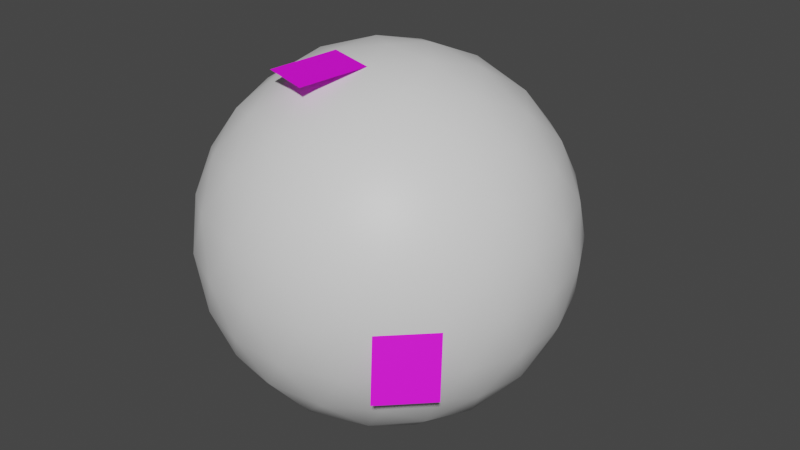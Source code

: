 # Source: Condom.blend  (saved by Blender 3.6.11; exported with 4.5.12 LTS)
import bpy
from mathutils import Matrix  # noqa: F401  (used for matrix-valued properties, if any)

bpy.ops.wm.read_factory_settings(use_empty=True)
scene = bpy.context.scene
scene.name = 'Scene'

# ---- collections
col_collection = bpy.data.collections.new('Collection'); scene.collection.children.link(col_collection)

# ---- images (referenced by path relative to the original .blend; pixels are not part of the script)
import os
ASSET_DIR = os.environ.get("B2B_ASSET_DIR", "")  # directory of the original .blend (textures are referenced by path, not embedded)
HERE = os.path.dirname(os.path.abspath(__file__))  # packed textures are extracted next to this script under _unpacked/

def load_image(name, relpath, width, height, colorspace="sRGB"):
    """Load a texture the original file referenced (path relative to the .blend, or extracted next to this script)."""
    p = next((c for c in (os.path.join(HERE, relpath), os.path.join(ASSET_DIR, relpath)) if relpath and os.path.exists(c)), "")
    if p:
        img = bpy.data.images.load(p, check_existing=True)
        img.name = name
    else:  # same state as the original file: an image datablock whose file is absent (Cycles renders it pink)
        img = bpy.data.images.new(name, width, height)
        img.source = "FILE"
        img.filepath = "//" + (relpath or name)
    img.colorspace_settings.name = colorspace
    return img
img_untitled = load_image('Untitled', '', 1024, 1024, 'sRGB')

# ---- materials (node trees are filled in below, after node groups)
mat_condommaterial = bpy.data.materials.new('CondomMaterial')
mat_condommaterial.use_transparent_shadow = False
mat_photos = bpy.data.materials.new('Photos')
mat_photos.use_transparent_shadow = False

# ---- material node trees
mat_condommaterial.use_nodes = True; mat_condommaterial.node_tree.nodes.clear()
_N = mat_condommaterial.node_tree.nodes; _L = mat_condommaterial.node_tree.links
n0 = _N.new('ShaderNodeBsdfPrincipled'); n0.name = 'Principled BSDF'; n0.location = (10, 300)
n0.distribution = 'GGX'
n0.subsurface_method = 'RANDOM_WALK_SKIN'
n0.inputs[3].default_value = 1.45
n0.inputs[27].default_value = (0.0, 0.0, 0.0, 1.0)
n0.inputs[28].default_value = 1.0
n1 = _N.new('ShaderNodeOutputMaterial'); n1.name = 'Material Output'; n1.location = (300, 300)
_L.new(n0.outputs[0], n1.inputs[0])
n1.is_active_output = True
mat_photos.use_nodes = True; mat_photos.node_tree.nodes.clear()
_N = mat_photos.node_tree.nodes; _L = mat_photos.node_tree.links
n0 = _N.new('ShaderNodeBsdfPrincipled'); n0.name = 'Principled BSDF'; n0.location = (10, 300)
n0.distribution = 'GGX'
n0.subsurface_method = 'RANDOM_WALK_SKIN'
n0.inputs[3].default_value = 1.45
n0.inputs[27].default_value = (0.0, 0.0, 0.0, 1.0)
n0.inputs[28].default_value = 1.0
n1 = _N.new('ShaderNodeOutputMaterial'); n1.name = 'Material Output'; n1.location = (300, 300)
n2 = _N.new('ShaderNodeTexImage'); n2.name = 'Image Texture'; n2.location = (-280, 280)
n2.image = img_untitled
_L.new(n0.outputs[0], n1.inputs[0])
_L.new(n2.outputs[0], n0.inputs[0])
n1.is_active_output = True

# ---- world
world_world = bpy.data.worlds.new('World'); scene.world = world_world
world_world.use_nodes = True; world_world.node_tree.nodes.clear()
_N = world_world.node_tree.nodes; _L = world_world.node_tree.links
n0 = _N.new('ShaderNodeOutputWorld'); n0.name = 'World Output'; n0.location = (300, 300)
n1 = _N.new('ShaderNodeBackground'); n1.name = 'Background'; n1.location = (10, 300)
n1.inputs[0].default_value = (0.05088, 0.05088, 0.05088, 1.0)
_L.new(n1.outputs[0], n0.inputs[0])
n0.is_active_output = True
world_world.color = (0.05088, 0.05088, 0.05088)
world_world.use_sun_shadow = False
world_world.sun_shadow_jitter_overblur = 0.0

# ---- meshes
me_icosphere = bpy.data.meshes.new('Icosphere')
me_icosphere.from_pydata([(0.0, 0.0, -0.5), (0.3618, -0.2629, -0.2236), (-0.1382, -0.4253, -0.2236), (-0.4472, 0.0, -0.2236), (-0.1382, 0.4253, -0.2236), (0.3618, 0.2629, -0.2236), (0.1382, -0.4253, 0.2236), (-0.3618, -0.2629, 0.2236), (-0.3618, 0.2629, 0.2236), (0.1382, 0.4253, 0.2236), (0.4472, 0.0, 0.2236), (0.0, 0.0, 0.5), (-0.1164, -0.3583, -0.3288), (-0.08123, -0.25, -0.4253), (-0.0388, -0.1194, -0.484), (0.1016, -0.07381, -0.484), (0.2127, -0.1545, -0.4253), (0.3048, -0.2214, -0.3288), (0.266, -0.3409, -0.2512), (0.1314, -0.4045, -0.2629), (-0.01482, -0.4321, -0.2512), (0.4064, 0.1476, -0.2512), (0.4253, 0.0, -0.2629), (0.4064, -0.1476, -0.2512), (0.1016, 0.07381, -0.484), (0.2127, 0.1545, -0.4253), (0.3048, 0.2214, -0.3288), (-0.3767, 0.0, -0.3288), (-0.2629, 0.0, -0.4253), (-0.1256, 0.0, -0.484), (-0.242, -0.3583, -0.2512), (-0.3441, -0.25, -0.2629), (-0.4155, -0.1194, -0.2511), (-0.1164, 0.3583, -0.3288), (-0.08123, 0.25, -0.4253), (-0.0388, 0.1194, -0.484), (-0.4155, 0.1194, -0.2511), (-0.3441, 0.25, -0.2629), (-0.242, 0.3583, -0.2512), (-0.01482, 0.4321, -0.2512), (0.1314, 0.4045, -0.2629), (0.266, 0.3409, -0.2512), (0.4783, -0.07381, 0.1256), (0.4755, -0.1545, -8.759e-09), (0.4303, -0.2214, -0.1256), (0.4303, 0.2214, -0.1256), (0.4755, 0.1545, 8.759e-09), (0.4783, 0.07381, 0.1256), (0.07761, -0.4777, 0.1256), (0.0, -0.5, -8.759e-09), (-0.07761, -0.4777, -0.1256), (0.3436, -0.3409, -0.1256), (0.2939, -0.4045, 8.759e-09), (0.218, -0.4321, 0.1256), (-0.4303, -0.2214, 0.1256), (-0.4755, -0.1545, -8.759e-09), (-0.4783, -0.07381, -0.1256), (-0.218, -0.4321, -0.1256), (-0.2939, -0.4045, 8.759e-09), (-0.3436, -0.3409, 0.1256), (-0.3436, 0.3409, 0.1256), (-0.2939, 0.4045, -8.759e-09), (-0.218, 0.4321, -0.1256), (-0.4783, 0.07381, -0.1256), (-0.4755, 0.1545, 8.759e-09), (-0.4303, 0.2214, 0.1256), (0.218, 0.4321, 0.1256), (0.2939, 0.4045, -8.759e-09), (0.3436, 0.3409, -0.1256), (-0.07761, 0.4777, -0.1256), (0.0, 0.5, 8.759e-09), (0.07761, 0.4777, 0.1256), (0.4155, -0.1194, 0.2511), (0.3441, -0.25, 0.2629), (0.242, -0.3583, 0.2512), (0.01482, -0.4321, 0.2512), (-0.1314, -0.4045, 0.2629), (-0.266, -0.3409, 0.2512), (-0.4064, -0.1476, 0.2512), (-0.4253, 0.0, 0.2629), (-0.4064, 0.1476, 0.2512), (-0.266, 0.3409, 0.2512), (-0.1314, 0.4045, 0.2629), (0.01482, 0.4321, 0.2512), (0.242, 0.3583, 0.2512), (0.3441, 0.25, 0.2629), (0.4155, 0.1194, 0.2511), (0.0388, -0.1194, 0.484), (0.08123, -0.25, 0.4253), (0.1164, -0.3583, 0.3288), (0.3767, 0.0, 0.3288), (0.2629, 0.0, 0.4253), (0.1256, 0.0, 0.484), (-0.1016, -0.07381, 0.484), (-0.2127, -0.1545, 0.4253), (-0.3048, -0.2214, 0.3288), (-0.1016, 0.07381, 0.484), (-0.2127, 0.1545, 0.4253), (-0.3048, 0.2214, 0.3288), (0.0388, 0.1194, 0.484), (0.08123, 0.25, 0.4253), (0.1164, 0.3583, 0.3288), (0.1809, 0.1314, 0.4472), (0.3191, 0.1314, 0.3618), (0.2236, 0.2629, 0.3618), (-0.0691, 0.2127, 0.4472), (-0.02639, 0.3441, 0.3618), (-0.1809, 0.2939, 0.3618), (-0.2236, 0.0, 0.4472), (-0.3354, 0.08123, 0.3618), (-0.3354, -0.08123, 0.3618), (-0.0691, -0.2127, 0.4472), (-0.1809, -0.2939, 0.3618), (-0.02639, -0.3441, 0.3618), (0.1809, -0.1314, 0.4472), (0.2236, -0.2629, 0.3618), (0.3191, -0.1314, 0.3618), (0.4309, 0.2127, 0.1382), (0.4045, 0.2939, 0.0), (0.3354, 0.3441, 0.1382), (-0.0691, 0.4755, 0.1382), (-0.1545, 0.4755, -2.46e-07), (-0.2236, 0.4253, 0.1382), (-0.4736, 0.08123, 0.1382), (-0.5, -1.804e-07, 3.116e-07), (-0.4736, -0.08123, 0.1382), (-0.2236, -0.4253, 0.1382), (-0.1545, -0.4755, -3.936e-07), (-0.0691, -0.4755, 0.1382), (0.3354, -0.3441, 0.1382), (0.4045, -0.2939, -9.511e-07), (0.4309, -0.2127, 0.1382), (0.1545, 0.4755, -1.307e-14), (0.2236, 0.4253, -0.1382), (0.0691, 0.4755, -0.1382), (-0.4045, 0.2939, -3.922e-14), (-0.3354, 0.3441, -0.1382), (-0.4309, 0.2127, -0.1382), (-0.4045, -0.2939, 4.016e-14), (-0.4309, -0.2127, -0.1382), (-0.3354, -0.3441, -0.1382), (0.1545, -0.4755, 1.401e-14), (0.0691, -0.4755, -0.1382), (0.2236, -0.4253, -0.1382), (0.5, 0.0, 0.0), (0.4736, -0.08123, -0.1382), (0.4736, 0.08123, -0.1382), (0.1809, 0.2939, -0.3618), (0.0691, 0.2127, -0.4472), (0.02639, 0.3441, -0.3618), (-0.2236, 0.2629, -0.3618), (-0.1809, 0.1314, -0.4472), (-0.3191, 0.1314, -0.3618), (-0.3191, -0.1314, -0.3618), (-0.1809, -0.1314, -0.4472), (-0.2236, -0.2629, -0.3618), (0.3354, 0.08123, -0.3618), (0.3354, -0.08123, -0.3618), (0.2236, -3.69e-07, -0.4472), (0.0264, -0.3441, -0.3618), (0.0691, -0.2127, -0.4472), (0.1809, -0.2939, -0.3618), (0.09159, 0.5566, -5.883e-08), (0.07451, 0.5421, -5.864e-08), (0.02264, 0.5206, 4.534e-06), (0.003548, 0.5508, -0.002193), (0.05297, 0.5692, 9.013e-05), (0.06682, 0.5837, 3.273e-05), (0.08183, 0.5874, 1.776e-08), (0.09416, 0.5781, -5.853e-08), (0.08462, 0.5566, 0.03505), (0.06883, 0.5421, 0.02851), (0.02093, 0.5206, 0.008629), (0.01238, 0.482, -0.01227), (0.04911, 0.5692, 0.01955), (0.06179, 0.5837, 0.02531), (0.0756, 0.5874, 0.03131), (0.08699, 0.5781, 0.03603), (0.06476, 0.5566, 0.06476), (0.05268, 0.5421, 0.05268), (0.01604, 0.5206, 0.01594), (0.006751, 0.482, -0.01603), (0.03811, 0.5692, 0.03607), (0.04747, 0.5837, 0.04673), (0.05786, 0.5874, 0.05786), (0.06658, 0.5781, 0.06658), (0.03505, 0.5566, 0.08462), (0.02851, 0.5421, 0.06883), (0.008732, 0.5206, 0.02083), (0.0001082, 0.482, -0.01735), (0.02162, 0.5693, 0.04716), (0.02605, 0.5837, 0.06105), (0.03132, 0.5874, 0.0756), (0.03603, 0.5781, 0.08699), (-3.54e-09, 0.5566, 0.09159), (-5.054e-09, 0.5421, 0.07451), (0.0001082, 0.5206, 0.02254), (-0.006534, 0.482, -0.01603), (0.002125, 0.5693, 0.0511), (0.0007732, 0.5837, 0.06608), (1.821e-06, 0.5874, 0.08183), (-3.194e-09, 0.5781, 0.09416), (-0.03505, 0.5566, 0.08462), (-0.02851, 0.5421, 0.06883), (-0.008516, 0.5206, 0.02083), (-0.01217, 0.482, -0.01227), (-0.01742, 0.5693, 0.04728), (-0.0245, 0.5837, 0.06105), (-0.03131, 0.5874, 0.0756), (-0.03603, 0.5781, 0.08699), (-0.06476, 0.5566, 0.06476), (-0.05268, 0.5421, 0.05268), (-0.01583, 0.5206, 0.01594), (-0.01593, 0.482, -0.006638), (-0.03403, 0.5693, 0.03625), (-0.04593, 0.5837, 0.04673), (-0.05786, 0.5874, 0.05786), (-0.06658, 0.5781, 0.06658), (-0.08462, 0.5566, 0.03505), (-0.06883, 0.5421, 0.02851), (-0.02071, 0.5206, 0.008629), (-0.01725, 0.482, 4.535e-06), (-0.04516, 0.5693, 0.01967), (-0.06024, 0.5837, 0.02531), (-0.0756, 0.5874, 0.03131), (-0.08699, 0.5781, 0.03603), (-0.09159, 0.5566, -5.883e-08), (-0.07451, 0.5421, -5.864e-08), (-0.02243, 0.5206, 4.534e-06), (-0.01593, 0.482, 0.006647), (-0.04907, 0.5693, 8.995e-05), (-0.06527, 0.5837, 3.273e-05), (-0.08183, 0.5874, 1.776e-08), (-0.09416, 0.5781, -5.853e-08), (-0.08462, 0.5566, -0.03505), (-0.06883, 0.5421, -0.02851), (-0.02071, 0.5206, -0.00862), (-0.01217, 0.482, 0.01228), (-0.04516, 0.5693, -0.0195), (-0.06024, 0.5837, -0.02524), (-0.0756, 0.5874, -0.03131), (-0.08699, 0.5781, -0.03603), (-0.06476, 0.5566, -0.06476), (-0.05268, 0.5421, -0.05268), (-0.01583, 0.5206, -0.01593), (-0.006534, 0.482, 0.01604), (-0.03404, 0.5693, -0.03607), (-0.04593, 0.5837, -0.04667), (-0.05786, 0.5874, -0.05786), (-0.06658, 0.5781, -0.06658), (-0.03505, 0.5566, -0.08462), (-0.02851, 0.5421, -0.06883), (-0.008516, 0.5206, -0.02082), (0.0001082, 0.482, 0.01736), (-0.01743, 0.5693, -0.04711), (-0.0245, 0.5837, -0.06098), (-0.03131, 0.5874, -0.0756), (-0.03603, 0.5781, -0.08699), (-3.54e-09, 0.5566, -0.09159), (-5.054e-09, 0.5421, -0.07451), (0.0001082, 0.5206, -0.02253), (0.006751, 0.482, 0.01604), (0.002125, 0.5693, -0.05094), (0.0007732, 0.5837, -0.06601), (1.821e-06, 0.5874, -0.08183), (-3.194e-09, 0.5781, -0.09416), (0.03505, 0.5566, -0.08462), (0.02851, 0.5421, -0.06883), (0.008732, 0.5206, -0.02082), (0.01238, 0.482, 0.01228), (0.02163, 0.5693, -0.04699), (0.02605, 0.5837, -0.06098), (0.03132, 0.5874, -0.0756), (0.03603, 0.5781, -0.08699), (0.06476, 0.5566, -0.06476), (0.05268, 0.5421, -0.05268), (0.01604, 0.5206, -0.01593), (0.01614, 0.482, 0.006647), (0.03812, 0.5692, -0.0359), (0.04747, 0.5837, -0.04667), (0.05786, 0.5874, -0.05786), (0.06658, 0.5781, -0.06658), (0.08462, 0.5566, -0.03505), (0.06883, 0.5421, -0.02851), (0.02093, 0.5206, -0.00862), (0.01747, 0.482, 4.535e-06), (0.04911, 0.5692, -0.01937), (0.06179, 0.5837, -0.02524), (0.0756, 0.5874, -0.03131), (0.08699, 0.5781, -0.03603), (0.01614, 0.482, -0.006638), (-0.02645, 0.5064, 0.011), (0.02885, 0.5064, 4.534e-06), (-0.02022, 0.5064, 0.02033), (-0.01089, 0.5064, 0.02656), (0.02666, 0.5064, -0.011), (0.02043, 0.5064, -0.02032), (0.0001082, 0.5064, 0.02875), (0.01111, 0.5064, 0.02656), (0.01111, 0.5064, -0.02655), (0.0001082, 0.5064, -0.02874), (0.02043, 0.5064, 0.02033), (0.02666, 0.5064, 0.011), (-0.01089, 0.5064, -0.02655), (-0.02022, 0.5064, -0.02032), (-0.02645, 0.5064, -0.011), (-0.02864, 0.5064, 4.534e-06)], [], [(0, 15, 14), (1, 17, 23), (0, 14, 29), (0, 29, 35), (0, 35, 24), (1, 23, 44), (2, 20, 50), (3, 32, 56), (4, 38, 62), (5, 41, 68), (1, 44, 51), (2, 50, 57), (3, 56, 63), (4, 62, 69), (5, 68, 45), (6, 74, 89), (7, 77, 95), (8, 80, 98), (9, 83, 101), (10, 86, 90), (92, 99, 11), (91, 102, 92), (90, 103, 91), (92, 102, 99), (102, 100, 99), (91, 103, 102), (103, 104, 102), (102, 104, 100), (104, 101, 100), (90, 86, 103), (86, 85, 103), (103, 85, 104), (85, 84, 104), (104, 84, 101), (84, 9, 101), (99, 96, 11), (100, 105, 99), (101, 106, 100), (99, 105, 96), (105, 97, 96), (100, 106, 105), (106, 107, 105), (105, 107, 97), (107, 98, 97), (101, 83, 106), (83, 82, 106), (106, 82, 107), (82, 81, 107), (107, 81, 98), (81, 8, 98), (96, 93, 11), (97, 108, 96), (98, 109, 97), (96, 108, 93), (108, 94, 93), (97, 109, 108), (109, 110, 108), (108, 110, 94), (110, 95, 94), (98, 80, 109), (80, 79, 109), (109, 79, 110), (79, 78, 110), (110, 78, 95), (78, 7, 95), (93, 87, 11), (94, 111, 93), (95, 112, 94), (93, 111, 87), (111, 88, 87), (94, 112, 111), (112, 113, 111), (111, 113, 88), (113, 89, 88), (95, 77, 112), (77, 76, 112), (112, 76, 113), (76, 75, 113), (113, 75, 89), (75, 6, 89), (87, 92, 11), (88, 114, 87), (89, 115, 88), (87, 114, 92), (114, 91, 92), (88, 115, 114), (115, 116, 114), (114, 116, 91), (116, 90, 91), (89, 74, 115), (74, 73, 115), (115, 73, 116), (73, 72, 116), (116, 72, 90), (72, 10, 90), (47, 86, 10), (46, 117, 47), (45, 118, 46), (47, 117, 86), (117, 85, 86), (46, 118, 117), (118, 119, 117), (117, 119, 85), (119, 84, 85), (45, 68, 118), (68, 67, 118), (118, 67, 119), (67, 66, 119), (119, 66, 84), (66, 9, 84), (71, 83, 9), (70, 120, 71), (69, 121, 70), (71, 120, 83), (120, 82, 83), (70, 121, 120), (121, 122, 120), (120, 122, 82), (122, 81, 82), (69, 62, 121), (62, 61, 121), (121, 61, 122), (61, 60, 122), (122, 60, 81), (60, 8, 81), (65, 80, 8), (64, 123, 65), (63, 124, 64), (65, 123, 80), (123, 79, 80), (64, 124, 123), (124, 125, 123), (123, 125, 79), (125, 78, 79), (63, 56, 124), (56, 55, 124), (124, 55, 125), (55, 54, 125), (125, 54, 78), (54, 7, 78), (59, 77, 7), (58, 126, 59), (57, 127, 58), (59, 126, 77), (126, 76, 77), (58, 127, 126), (127, 128, 126), (126, 128, 76), (128, 75, 76), (57, 50, 127), (50, 49, 127), (127, 49, 128), (49, 48, 128), (128, 48, 75), (48, 6, 75), (53, 74, 6), (52, 129, 53), (51, 130, 52), (53, 129, 74), (129, 73, 74), (52, 130, 129), (130, 131, 129), (129, 131, 73), (131, 72, 73), (51, 44, 130), (44, 43, 130), (130, 43, 131), (43, 42, 131), (131, 42, 72), (42, 10, 72), (66, 71, 9), (67, 132, 66), (68, 133, 67), (66, 132, 71), (132, 70, 71), (67, 133, 132), (133, 134, 132), (132, 134, 70), (134, 69, 70), (68, 41, 133), (41, 40, 133), (133, 40, 134), (40, 39, 134), (134, 39, 69), (39, 4, 69), (60, 65, 8), (61, 135, 60), (62, 136, 61), (60, 135, 65), (135, 64, 65), (61, 136, 135), (136, 137, 135), (135, 137, 64), (137, 63, 64), (62, 38, 136), (38, 37, 136), (136, 37, 137), (37, 36, 137), (137, 36, 63), (36, 3, 63), (54, 59, 7), (55, 138, 54), (56, 139, 55), (54, 138, 59), (138, 58, 59), (55, 139, 138), (139, 140, 138), (138, 140, 58), (140, 57, 58), (56, 32, 139), (32, 31, 139), (139, 31, 140), (31, 30, 140), (140, 30, 57), (30, 2, 57), (48, 53, 6), (49, 141, 48), (50, 142, 49), (48, 141, 53), (141, 52, 53), (49, 142, 141), (142, 143, 141), (141, 143, 52), (143, 51, 52), (50, 20, 142), (20, 19, 142), (142, 19, 143), (19, 18, 143), (143, 18, 51), (18, 1, 51), (42, 47, 10), (43, 144, 42), (44, 145, 43), (42, 144, 47), (144, 46, 47), (43, 145, 144), (145, 146, 144), (144, 146, 46), (146, 45, 46), (44, 23, 145), (23, 22, 145), (145, 22, 146), (22, 21, 146), (146, 21, 45), (21, 5, 45), (26, 41, 5), (25, 147, 26), (24, 148, 25), (26, 147, 41), (147, 40, 41), (25, 148, 147), (148, 149, 147), (147, 149, 40), (149, 39, 40), (24, 35, 148), (35, 34, 148), (148, 34, 149), (34, 33, 149), (149, 33, 39), (33, 4, 39), (33, 38, 4), (34, 150, 33), (35, 151, 34), (33, 150, 38), (150, 37, 38), (34, 151, 150), (151, 152, 150), (150, 152, 37), (152, 36, 37), (35, 29, 151), (29, 28, 151), (151, 28, 152), (28, 27, 152), (152, 27, 36), (27, 3, 36), (27, 32, 3), (28, 153, 27), (29, 154, 28), (27, 153, 32), (153, 31, 32), (28, 154, 153), (154, 155, 153), (153, 155, 31), (155, 30, 31), (29, 14, 154), (14, 13, 154), (154, 13, 155), (13, 12, 155), (155, 12, 30), (12, 2, 30), (21, 26, 5), (22, 156, 21), (23, 157, 22), (21, 156, 26), (156, 25, 26), (22, 157, 156), (157, 158, 156), (156, 158, 25), (158, 24, 25), (23, 17, 157), (17, 16, 157), (157, 16, 158), (16, 15, 158), (158, 15, 24), (15, 0, 24), (12, 20, 2), (13, 159, 12), (14, 160, 13), (12, 159, 20), (159, 19, 20), (13, 160, 159), (160, 161, 159), (159, 161, 19), (161, 18, 19), (14, 15, 160), (15, 16, 160), (160, 16, 161), (16, 17, 161), (161, 17, 18), (17, 1, 18), (162, 170, 171, 163), (163, 171, 172, 164), (293, 291, 229, 237), (165, 174, 166), (166, 174, 175, 167), (167, 175, 176, 168), (168, 176, 177, 169), (169, 177, 170, 162), (170, 178, 179, 171), (171, 179, 180, 172), (297, 294, 245, 253), (165, 182, 174), (174, 182, 183, 175), (175, 183, 184, 176), (176, 184, 185, 177), (177, 185, 178, 170), (178, 186, 187, 179), (179, 187, 188, 180), (299, 296, 173, 181), (165, 190, 182), (182, 190, 191, 183), (183, 191, 192, 184), (184, 192, 193, 185), (185, 193, 186, 178), (186, 194, 195, 187), (187, 195, 196, 188), (303, 300, 189, 197), (165, 198, 190), (190, 198, 199, 191), (191, 199, 200, 192), (192, 200, 201, 193), (193, 201, 194, 186), (194, 202, 203, 195), (195, 203, 204, 196), (301, 298, 261, 269), (165, 206, 198), (198, 206, 207, 199), (199, 207, 208, 200), (200, 208, 209, 201), (201, 209, 202, 194), (202, 210, 211, 203), (203, 211, 212, 204), (295, 292, 285, 290), (165, 214, 206), (206, 214, 215, 207), (207, 215, 216, 208), (208, 216, 217, 209), (209, 217, 210, 202), (210, 218, 219, 211), (211, 219, 220, 212), (292, 302, 277, 285), (165, 222, 214), (214, 222, 223, 215), (215, 223, 224, 216), (216, 224, 225, 217), (217, 225, 218, 210), (218, 226, 227, 219), (219, 227, 228, 220), (305, 304, 205, 213), (165, 230, 222), (222, 230, 231, 223), (223, 231, 232, 224), (224, 232, 233, 225), (225, 233, 226, 218), (226, 234, 235, 227), (227, 235, 236, 228), (291, 306, 221, 229), (165, 238, 230), (230, 238, 239, 231), (231, 239, 240, 232), (232, 240, 241, 233), (233, 241, 234, 226), (234, 242, 243, 235), (235, 243, 244, 236), (294, 293, 237, 245), (165, 246, 238), (238, 246, 247, 239), (239, 247, 248, 240), (240, 248, 249, 241), (241, 249, 242, 234), (242, 250, 251, 243), (243, 251, 252, 244), (296, 295, 290, 173), (165, 254, 246), (246, 254, 255, 247), (247, 255, 256, 248), (248, 256, 257, 249), (249, 257, 250, 242), (250, 258, 259, 251), (251, 259, 260, 252), (298, 297, 253, 261), (165, 262, 254), (254, 262, 263, 255), (255, 263, 264, 256), (256, 264, 265, 257), (257, 265, 258, 250), (258, 266, 267, 259), (259, 267, 268, 260), (300, 299, 181, 189), (165, 270, 262), (262, 270, 271, 263), (263, 271, 272, 264), (264, 272, 273, 265), (265, 273, 266, 258), (266, 274, 275, 267), (267, 275, 276, 268), (302, 301, 269, 277), (165, 278, 270), (270, 278, 279, 271), (271, 279, 280, 272), (272, 280, 281, 273), (273, 281, 274, 266), (274, 282, 283, 275), (275, 283, 284, 276), (304, 303, 197, 205), (165, 286, 278), (278, 286, 287, 279), (279, 287, 288, 280), (280, 288, 289, 281), (281, 289, 282, 274), (282, 162, 163, 283), (283, 163, 164, 284), (306, 305, 213, 221), (165, 166, 286), (286, 166, 167, 287), (287, 167, 168, 288), (288, 168, 169, 289), (289, 169, 162, 282), (228, 236, 305, 306), (244, 252, 303, 304), (172, 180, 301, 302), (260, 268, 299, 300), (188, 196, 297, 298), (276, 284, 295, 296), (204, 212, 293, 294), (220, 228, 306, 291), (236, 244, 304, 305), (164, 172, 302, 292), (284, 164, 292, 295), (180, 188, 298, 301), (252, 260, 300, 303), (268, 276, 296, 299), (196, 204, 294, 297), (212, 220, 291, 293)])
me_icosphere.polygons.foreach_set('use_smooth', [True] * 464)
_uv = me_icosphere.uv_layers.new(name='UVMap')
_uv.uv.foreach_set('vector', [0.1818, 0.0, 0.2045, 0.03937, 0.1591, 0.03937, 0.2727, 0.1575, 0.2955, 0.1181, 0.3182, 0.1575, 0.9091, 0.0, 0.9318, 0.03937, 0.8864, 0.03937, 0.7273, 0.0, 0.75, 0.03937, 0.7045, 0.03937, 0.5455, 0.0, 0.5682, 0.03937, 0.5227, 0.03937, 0.2727, 0.1575, 0.3182, 0.1575, 0.2955, 0.1968, 0.09091, 0.1575, 0.1364, 0.1575, 0.1136, 0.1968, 0.8182, 0.1575, 0.8636, 0.1575, 0.8409, 0.1968, 0.6364, 0.1575, 0.6818, 0.1575, 0.6591, 0.1968, 0.4545, 0.1575, 0.5, 0.1575, 0.4773, 0.1968, 0.2727, 0.1575, 0.2955, 0.1968, 0.25, 0.1968, 0.09091, 0.1575, 0.1136, 0.1968, 0.06818, 0.1968, 0.8182, 0.1575, 0.8409, 0.1968, 0.7955, 0.1968, 0.6364, 0.1575, 0.6591, 0.1968, 0.6136, 0.1968, 0.4545, 0.1575, 0.4773, 0.1968, 0.4318, 0.1968, 0.1818, 0.3149, 0.2273, 0.3149, 0.2045, 0.3543, 0.0, 0.3149, 0.04545, 0.3149, 0.02273, 0.3543, 0.7273, 0.3149, 0.7727, 0.3149, 0.75, 0.3543, 0.5455, 0.3149, 0.5909, 0.3149, 0.5682, 0.3543, 0.3636, 0.3149, 0.4091, 0.3149, 0.3864, 0.3543, 0.4318, 0.433, 0.4773, 0.433, 0.4545, 0.4724, 0.4091, 0.3937, 0.4545, 0.3937, 0.4318, 0.433, 0.3864, 0.3543, 0.4318, 0.3543, 0.4091, 0.3937, 0.4318, 0.433, 0.4545, 0.3937, 0.4773, 0.433, 0.4545, 0.3937, 0.5, 0.3937, 0.4773, 0.433, 0.4091, 0.3937, 0.4318, 0.3543, 0.4545, 0.3937, 0.4318, 0.3543, 0.4773, 0.3543, 0.4545, 0.3937, 0.4545, 0.3937, 0.4773, 0.3543, 0.5, 0.3937, 0.4773, 0.3543, 0.5227, 0.3543, 0.5, 0.3937, 0.3864, 0.3543, 0.4091, 0.3149, 0.4318, 0.3543, 0.4091, 0.3149, 0.4545, 0.3149, 0.4318, 0.3543, 0.4318, 0.3543, 0.4545, 0.3149, 0.4773, 0.3543, 0.4545, 0.3149, 0.5, 0.3149, 0.4773, 0.3543, 0.4773, 0.3543, 0.5, 0.3149, 0.5227, 0.3543, 0.5, 0.3149, 0.5455, 0.3149, 0.5227, 0.3543, 0.6136, 0.433, 0.6591, 0.433, 0.6364, 0.4724, 0.5909, 0.3937, 0.6364, 0.3937, 0.6136, 0.433, 0.5682, 0.3543, 0.6136, 0.3543, 0.5909, 0.3937, 0.6136, 0.433, 0.6364, 0.3937, 0.6591, 0.433, 0.6364, 0.3937, 0.6818, 0.3937, 0.6591, 0.433, 0.5909, 0.3937, 0.6136, 0.3543, 0.6364, 0.3937, 0.6136, 0.3543, 0.6591, 0.3543, 0.6364, 0.3937, 0.6364, 0.3937, 0.6591, 0.3543, 0.6818, 0.3937, 0.6591, 0.3543, 0.7045, 0.3543, 0.6818, 0.3937, 0.5682, 0.3543, 0.5909, 0.3149, 0.6136, 0.3543, 0.5909, 0.3149, 0.6364, 0.3149, 0.6136, 0.3543, 0.6136, 0.3543, 0.6364, 0.3149, 0.6591, 0.3543, 0.6364, 0.3149, 0.6818, 0.3149, 0.6591, 0.3543, 0.6591, 0.3543, 0.6818, 0.3149, 0.7045, 0.3543, 0.6818, 0.3149, 0.7273, 0.3149, 0.7045, 0.3543, 0.7955, 0.433, 0.8409, 0.433, 0.8182, 0.4724, 0.7727, 0.3937, 0.8182, 0.3937, 0.7955, 0.433, 0.75, 0.3543, 0.7955, 0.3543, 0.7727, 0.3937, 0.7955, 0.433, 0.8182, 0.3937, 0.8409, 0.433, 0.8182, 0.3937, 0.8636, 0.3937, 0.8409, 0.433, 0.7727, 0.3937, 0.7955, 0.3543, 0.8182, 0.3937, 0.7955, 0.3543, 0.8409, 0.3543, 0.8182, 0.3937, 0.8182, 0.3937, 0.8409, 0.3543, 0.8636, 0.3937, 0.8409, 0.3543, 0.8864, 0.3543, 0.8636, 0.3937, 0.75, 0.3543, 0.7727, 0.3149, 0.7955, 0.3543, 0.7727, 0.3149, 0.8182, 0.3149, 0.7955, 0.3543, 0.7955, 0.3543, 0.8182, 0.3149, 0.8409, 0.3543, 0.8182, 0.3149, 0.8636, 0.3149, 0.8409, 0.3543, 0.8409, 0.3543, 0.8636, 0.3149, 0.8864, 0.3543, 0.8636, 0.3149, 0.9091, 0.3149, 0.8864, 0.3543, 0.06818, 0.433, 0.1136, 0.433, 0.09091, 0.4724, 0.04545, 0.3937, 0.09091, 0.3937, 0.06818, 0.433, 0.02273, 0.3543, 0.06818, 0.3543, 0.04545, 0.3937, 0.06818, 0.433, 0.09091, 0.3937, 0.1136, 0.433, 0.09091, 0.3937, 0.1364, 0.3937, 0.1136, 0.433, 0.04545, 0.3937, 0.06818, 0.3543, 0.09091, 0.3937, 0.06818, 0.3543, 0.1136, 0.3543, 0.09091, 0.3937, 0.09091, 0.3937, 0.1136, 0.3543, 0.1364, 0.3937, 0.1136, 0.3543, 0.1591, 0.3543, 0.1364, 0.3937, 0.02273, 0.3543, 0.04545, 0.3149, 0.06818, 0.3543, 0.04545, 0.3149, 0.09091, 0.3149, 0.06818, 0.3543, 0.06818, 0.3543, 0.09091, 0.3149, 0.1136, 0.3543, 0.09091, 0.3149, 0.1364, 0.3149, 0.1136, 0.3543, 0.1136, 0.3543, 0.1364, 0.3149, 0.1591, 0.3543, 0.1364, 0.3149, 0.1818, 0.3149, 0.1591, 0.3543, 0.25, 0.433, 0.2955, 0.433, 0.2727, 0.4724, 0.2273, 0.3937, 0.2727, 0.3937, 0.25, 0.433, 0.2045, 0.3543, 0.25, 0.3543, 0.2273, 0.3937, 0.25, 0.433, 0.2727, 0.3937, 0.2955, 0.433, 0.2727, 0.3937, 0.3182, 0.3937, 0.2955, 0.433, 0.2273, 0.3937, 0.25, 0.3543, 0.2727, 0.3937, 0.25, 0.3543, 0.2955, 0.3543, 0.2727, 0.3937, 0.2727, 0.3937, 0.2955, 0.3543, 0.3182, 0.3937, 0.2955, 0.3543, 0.3409, 0.3543, 0.3182, 0.3937, 0.2045, 0.3543, 0.2273, 0.3149, 0.25, 0.3543, 0.2273, 0.3149, 0.2727, 0.3149, 0.25, 0.3543, 0.25, 0.3543, 0.2727, 0.3149, 0.2955, 0.3543, 0.2727, 0.3149, 0.3182, 0.3149, 0.2955, 0.3543, 0.2955, 0.3543, 0.3182, 0.3149, 0.3409, 0.3543, 0.3182, 0.3149, 0.3636, 0.3149, 0.3409, 0.3543, 0.3864, 0.2756, 0.4091, 0.3149, 0.3636, 0.3149, 0.4091, 0.2362, 0.4318, 0.2756, 0.3864, 0.2756, 0.4318, 0.1968, 0.4545, 0.2362, 0.4091, 0.2362, 0.3864, 0.2756, 0.4318, 0.2756, 0.4091, 0.3149, 0.4318, 0.2756, 0.4545, 0.3149, 0.4091, 0.3149, 0.4091, 0.2362, 0.4545, 0.2362, 0.4318, 0.2756, 0.4545, 0.2362, 0.4773, 0.2756, 0.4318, 0.2756, 0.4318, 0.2756, 0.4773, 0.2756, 0.4545, 0.3149, 0.4773, 0.2756, 0.5, 0.3149, 0.4545, 0.3149, 0.4318, 0.1968, 0.4773, 0.1968, 0.4545, 0.2362, 0.4773, 0.1968, 0.5, 0.2362, 0.4545, 0.2362, 0.4545, 0.2362, 0.5, 0.2362, 0.4773, 0.2756, 0.5, 0.2362, 0.5227, 0.2756, 0.4773, 0.2756, 0.4773, 0.2756, 0.5227, 0.2756, 0.5, 0.3149, 0.5227, 0.2756, 0.5455, 0.3149, 0.5, 0.3149, 0.5682, 0.2756, 0.5909, 0.3149, 0.5455, 0.3149, 0.5909, 0.2362, 0.6136, 0.2756, 0.5682, 0.2756, 0.6136, 0.1968, 0.6364, 0.2362, 0.5909, 0.2362, 0.5682, 0.2756, 0.6136, 0.2756, 0.5909, 0.3149, 0.6136, 0.2756, 0.6364, 0.3149, 0.5909, 0.3149, 0.5909, 0.2362, 0.6364, 0.2362, 0.6136, 0.2756, 0.6364, 0.2362, 0.6591, 0.2756, 0.6136, 0.2756, 0.6136, 0.2756, 0.6591, 0.2756, 0.6364, 0.3149, 0.6591, 0.2756, 0.6818, 0.3149, 0.6364, 0.3149, 0.6136, 0.1968, 0.6591, 0.1968, 0.6364, 0.2362, 0.6591, 0.1968, 0.6818, 0.2362, 0.6364, 0.2362, 0.6364, 0.2362, 0.6818, 0.2362, 0.6591, 0.2756, 0.6818, 0.2362, 0.7045, 0.2756, 0.6591, 0.2756, 0.6591, 0.2756, 0.7045, 0.2756, 0.6818, 0.3149, 0.7045, 0.2756, 0.7273, 0.3149, 0.6818, 0.3149, 0.75, 0.2756, 0.7727, 0.3149, 0.7273, 0.3149, 0.7727, 0.2362, 0.7955, 0.2756, 0.75, 0.2756, 0.7955, 0.1968, 0.8182, 0.2362, 0.7727, 0.2362, 0.75, 0.2756, 0.7955, 0.2756, 0.7727, 0.3149, 0.7955, 0.2756, 0.8182, 0.3149, 0.7727, 0.3149, 0.7727, 0.2362, 0.8182, 0.2362, 0.7955, 0.2756, 0.8182, 0.2362, 0.8409, 0.2756, 0.7955, 0.2756, 0.7955, 0.2756, 0.8409, 0.2756, 0.8182, 0.3149, 0.8409, 0.2756, 0.8636, 0.3149, 0.8182, 0.3149, 0.7955, 0.1968, 0.8409, 0.1968, 0.8182, 0.2362, 0.8409, 0.1968, 0.8636, 0.2362, 0.8182, 0.2362, 0.8182, 0.2362, 0.8636, 0.2362, 0.8409, 0.2756, 0.8636, 0.2362, 0.8864, 0.2756, 0.8409, 0.2756, 0.8409, 0.2756, 0.8864, 0.2756, 0.8636, 0.3149, 0.8864, 0.2756, 0.9091, 0.3149, 0.8636, 0.3149, 0.02273, 0.2756, 0.04545, 0.3149, 0.0, 0.3149, 0.04545, 0.2362, 0.06818, 0.2756, 0.02273, 0.2756, 0.06818, 0.1968, 0.09091, 0.2362, 0.04545, 0.2362, 0.02273, 0.2756, 0.06818, 0.2756, 0.04545, 0.3149, 0.06818, 0.2756, 0.09091, 0.3149, 0.04545, 0.3149, 0.04545, 0.2362, 0.09091, 0.2362, 0.06818, 0.2756, 0.09091, 0.2362, 0.1136, 0.2756, 0.06818, 0.2756, 0.06818, 0.2756, 0.1136, 0.2756, 0.09091, 0.3149, 0.1136, 0.2756, 0.1364, 0.3149, 0.09091, 0.3149, 0.06818, 0.1968, 0.1136, 0.1968, 0.09091, 0.2362, 0.1136, 0.1968, 0.1364, 0.2362, 0.09091, 0.2362, 0.09091, 0.2362, 0.1364, 0.2362, 0.1136, 0.2756, 0.1364, 0.2362, 0.1591, 0.2756, 0.1136, 0.2756, 0.1136, 0.2756, 0.1591, 0.2756, 0.1364, 0.3149, 0.1591, 0.2756, 0.1818, 0.3149, 0.1364, 0.3149, 0.2045, 0.2756, 0.2273, 0.3149, 0.1818, 0.3149, 0.2273, 0.2362, 0.25, 0.2756, 0.2045, 0.2756, 0.25, 0.1968, 0.2727, 0.2362, 0.2273, 0.2362, 0.2045, 0.2756, 0.25, 0.2756, 0.2273, 0.3149, 0.25, 0.2756, 0.2727, 0.3149, 0.2273, 0.3149, 0.2273, 0.2362, 0.2727, 0.2362, 0.25, 0.2756, 0.2727, 0.2362, 0.2955, 0.2756, 0.25, 0.2756, 0.25, 0.2756, 0.2955, 0.2756, 0.2727, 0.3149, 0.2955, 0.2756, 0.3182, 0.3149, 0.2727, 0.3149, 0.25, 0.1968, 0.2955, 0.1968, 0.2727, 0.2362, 0.2955, 0.1968, 0.3182, 0.2362, 0.2727, 0.2362, 0.2727, 0.2362, 0.3182, 0.2362, 0.2955, 0.2756, 0.3182, 0.2362, 0.3409, 0.2756, 0.2955, 0.2756, 0.2955, 0.2756, 0.3409, 0.2756, 0.3182, 0.3149, 0.3409, 0.2756, 0.3636, 0.3149, 0.3182, 0.3149, 0.5227, 0.2756, 0.5682, 0.2756, 0.5455, 0.3149, 0.5, 0.2362, 0.5455, 0.2362, 0.5227, 0.2756, 0.4773, 0.1968, 0.5227, 0.1968, 0.5, 0.2362, 0.5227, 0.2756, 0.5455, 0.2362, 0.5682, 0.2756, 0.5455, 0.2362, 0.5909, 0.2362, 0.5682, 0.2756, 0.5, 0.2362, 0.5227, 0.1968, 0.5455, 0.2362, 0.5227, 0.1968, 0.5682, 0.1968, 0.5455, 0.2362, 0.5455, 0.2362, 0.5682, 0.1968, 0.5909, 0.2362, 0.5682, 0.1968, 0.6136, 0.1968, 0.5909, 0.2362, 0.4773, 0.1968, 0.5, 0.1575, 0.5227, 0.1968, 0.5, 0.1575, 0.5455, 0.1575, 0.5227, 0.1968, 0.5227, 0.1968, 0.5455, 0.1575, 0.5682, 0.1968, 0.5455, 0.1575, 0.5909, 0.1575, 0.5682, 0.1968, 0.5682, 0.1968, 0.5909, 0.1575, 0.6136, 0.1968, 0.5909, 0.1575, 0.6364, 0.1575, 0.6136, 0.1968, 0.7045, 0.2756, 0.75, 0.2756, 0.7273, 0.3149, 0.6818, 0.2362, 0.7273, 0.2362, 0.7045, 0.2756, 0.6591, 0.1968, 0.7045, 0.1968, 0.6818, 0.2362, 0.7045, 0.2756, 0.7273, 0.2362, 0.75, 0.2756, 0.7273, 0.2362, 0.7727, 0.2362, 0.75, 0.2756, 0.6818, 0.2362, 0.7045, 0.1968, 0.7273, 0.2362, 0.7045, 0.1968, 0.75, 0.1968, 0.7273, 0.2362, 0.7273, 0.2362, 0.75, 0.1968, 0.7727, 0.2362, 0.75, 0.1968, 0.7955, 0.1968, 0.7727, 0.2362, 0.6591, 0.1968, 0.6818, 0.1575, 0.7045, 0.1968, 0.6818, 0.1575, 0.7273, 0.1575, 0.7045, 0.1968, 0.7045, 0.1968, 0.7273, 0.1575, 0.75, 0.1968, 0.7273, 0.1575, 0.7727, 0.1575, 0.75, 0.1968, 0.75, 0.1968, 0.7727, 0.1575, 0.7955, 0.1968, 0.7727, 0.1575, 0.8182, 0.1575, 0.7955, 0.1968, 0.8864, 0.2756, 0.9318, 0.2756, 0.9091, 0.3149, 0.8636, 0.2362, 0.9091, 0.2362, 0.8864, 0.2756, 0.8409, 0.1968, 0.8864, 0.1968, 0.8636, 0.2362, 0.8864, 0.2756, 0.9091, 0.2362, 0.9318, 0.2756, 0.9091, 0.2362, 0.9545, 0.2362, 0.9318, 0.2756, 0.8636, 0.2362, 0.8864, 0.1968, 0.9091, 0.2362, 0.8864, 0.1968, 0.9318, 0.1968, 0.9091, 0.2362, 0.9091, 0.2362, 0.9318, 0.1968, 0.9545, 0.2362, 0.9318, 0.1968, 0.9773, 0.1968, 0.9545, 0.2362, 0.8409, 0.1968, 0.8636, 0.1575, 0.8864, 0.1968, 0.8636, 0.1575, 0.9091, 0.1575, 0.8864, 0.1968, 0.8864, 0.1968, 0.9091, 0.1575, 0.9318, 0.1968, 0.9091, 0.1575, 0.9545, 0.1575, 0.9318, 0.1968, 0.9318, 0.1968, 0.9545, 0.1575, 0.9773, 0.1968, 0.9545, 0.1575, 1.0, 0.1575, 0.9773, 0.1968, 0.1591, 0.2756, 0.2045, 0.2756, 0.1818, 0.3149, 0.1364, 0.2362, 0.1818, 0.2362, 0.1591, 0.2756, 0.1136, 0.1968, 0.1591, 0.1968, 0.1364, 0.2362, 0.1591, 0.2756, 0.1818, 0.2362, 0.2045, 0.2756, 0.1818, 0.2362, 0.2273, 0.2362, 0.2045, 0.2756, 0.1364, 0.2362, 0.1591, 0.1968, 0.1818, 0.2362, 0.1591, 0.1968, 0.2045, 0.1968, 0.1818, 0.2362, 0.1818, 0.2362, 0.2045, 0.1968, 0.2273, 0.2362, 0.2045, 0.1968, 0.25, 0.1968, 0.2273, 0.2362, 0.1136, 0.1968, 0.1364, 0.1575, 0.1591, 0.1968, 0.1364, 0.1575, 0.1818, 0.1575, 0.1591, 0.1968, 0.1591, 0.1968, 0.1818, 0.1575, 0.2045, 0.1968, 0.1818, 0.1575, 0.2273, 0.1575, 0.2045, 0.1968, 0.2045, 0.1968, 0.2273, 0.1575, 0.25, 0.1968, 0.2273, 0.1575, 0.2727, 0.1575, 0.25, 0.1968, 0.3409, 0.2756, 0.3864, 0.2756, 0.3636, 0.3149, 0.3182, 0.2362, 0.3636, 0.2362, 0.3409, 0.2756, 0.2955, 0.1968, 0.3409, 0.1968, 0.3182, 0.2362, 0.3409, 0.2756, 0.3636, 0.2362, 0.3864, 0.2756, 0.3636, 0.2362, 0.4091, 0.2362, 0.3864, 0.2756, 0.3182, 0.2362, 0.3409, 0.1968, 0.3636, 0.2362, 0.3409, 0.1968, 0.3864, 0.1968, 0.3636, 0.2362, 0.3636, 0.2362, 0.3864, 0.1968, 0.4091, 0.2362, 0.3864, 0.1968, 0.4318, 0.1968, 0.4091, 0.2362, 0.2955, 0.1968, 0.3182, 0.1575, 0.3409, 0.1968, 0.3182, 0.1575, 0.3636, 0.1575, 0.3409, 0.1968, 0.3409, 0.1968, 0.3636, 0.1575, 0.3864, 0.1968, 0.3636, 0.1575, 0.4091, 0.1575, 0.3864, 0.1968, 0.3864, 0.1968, 0.4091, 0.1575, 0.4318, 0.1968, 0.4091, 0.1575, 0.4545, 0.1575, 0.4318, 0.1968, 0.4773, 0.1181, 0.5, 0.1575, 0.4545, 0.1575, 0.5, 0.07873, 0.5227, 0.1181, 0.4773, 0.1181, 0.5227, 0.03937, 0.5455, 0.07873, 0.5, 0.07873, 0.4773, 0.1181, 0.5227, 0.1181, 0.5, 0.1575, 0.5227, 0.1181, 0.5455, 0.1575, 0.5, 0.1575, 0.5, 0.07873, 0.5455, 0.07873, 0.5227, 0.1181, 0.5455, 0.07873, 0.5682, 0.1181, 0.5227, 0.1181, 0.5227, 0.1181, 0.5682, 0.1181, 0.5455, 0.1575, 0.5682, 0.1181, 0.5909, 0.1575, 0.5455, 0.1575, 0.5227, 0.03937, 0.5682, 0.03937, 0.5455, 0.07873, 0.5682, 0.03937, 0.5909, 0.07873, 0.5455, 0.07873, 0.5455, 0.07873, 0.5909, 0.07873, 0.5682, 0.1181, 0.5909, 0.07873, 0.6136, 0.1181, 0.5682, 0.1181, 0.5682, 0.1181, 0.6136, 0.1181, 0.5909, 0.1575, 0.6136, 0.1181, 0.6364, 0.1575, 0.5909, 0.1575, 0.6591, 0.1181, 0.6818, 0.1575, 0.6364, 0.1575, 0.6818, 0.07873, 0.7045, 0.1181, 0.6591, 0.1181, 0.7045, 0.03937, 0.7273, 0.07873, 0.6818, 0.07873, 0.6591, 0.1181, 0.7045, 0.1181, 0.6818, 0.1575, 0.7045, 0.1181, 0.7273, 0.1575, 0.6818, 0.1575, 0.6818, 0.07873, 0.7273, 0.07873, 0.7045, 0.1181, 0.7273, 0.07873, 0.75, 0.1181, 0.7045, 0.1181, 0.7045, 0.1181, 0.75, 0.1181, 0.7273, 0.1575, 0.75, 0.1181, 0.7727, 0.1575, 0.7273, 0.1575, 0.7045, 0.03937, 0.75, 0.03937, 0.7273, 0.07873, 0.75, 0.03937, 0.7727, 0.07873, 0.7273, 0.07873, 0.7273, 0.07873, 0.7727, 0.07873, 0.75, 0.1181, 0.7727, 0.07873, 0.7955, 0.1181, 0.75, 0.1181, 0.75, 0.1181, 0.7955, 0.1181, 0.7727, 0.1575, 0.7955, 0.1181, 0.8182, 0.1575, 0.7727, 0.1575, 0.8409, 0.1181, 0.8636, 0.1575, 0.8182, 0.1575, 0.8636, 0.07873, 0.8864, 0.1181, 0.8409, 0.1181, 0.8864, 0.03937, 0.9091, 0.07873, 0.8636, 0.07873, 0.8409, 0.1181, 0.8864, 0.1181, 0.8636, 0.1575, 0.8864, 0.1181, 0.9091, 0.1575, 0.8636, 0.1575, 0.8636, 0.07873, 0.9091, 0.07873, 0.8864, 0.1181, 0.9091, 0.07873, 0.9318, 0.1181, 0.8864, 0.1181, 0.8864, 0.1181, 0.9318, 0.1181, 0.9091, 0.1575, 0.9318, 0.1181, 0.9545, 0.1575, 0.9091, 0.1575, 0.8864, 0.03937, 0.9318, 0.03937, 0.9091, 0.07873, 0.9318, 0.03937, 0.9545, 0.07873, 0.9091, 0.07873, 0.9091, 0.07873, 0.9545, 0.07873, 0.9318, 0.1181, 0.9545, 0.07873, 0.9773, 0.1181, 0.9318, 0.1181, 0.9318, 0.1181, 0.9773, 0.1181, 0.9545, 0.1575, 0.9773, 0.1181, 1.0, 0.1575, 0.9545, 0.1575, 0.4091, 0.1575, 0.4318, 0.1181, 0.4545, 0.1575, 0.3636, 0.1575, 0.3864, 0.1181, 0.4091, 0.1575, 0.3182, 0.1575, 0.3409, 0.1181, 0.3636, 0.1575, 0.4091, 0.1575, 0.3864, 0.1181, 0.4318, 0.1181, 0.3864, 0.1181, 0.4091, 0.07873, 0.4318, 0.1181, 0.3636, 0.1575, 0.3409, 0.1181, 0.3864, 0.1181, 0.3409, 0.1181, 0.3636, 0.07873, 0.3864, 0.1181, 0.3864, 0.1181, 0.3636, 0.07873, 0.4091, 0.07873, 0.3636, 0.07873, 0.3864, 0.03937, 0.4091, 0.07873, 0.3182, 0.1575, 0.2955, 0.1181, 0.3409, 0.1181, 0.2955, 0.1181, 0.3182, 0.07873, 0.3409, 0.1181, 0.3409, 0.1181, 0.3182, 0.07873, 0.3636, 0.07873, 0.3182, 0.07873, 0.3409, 0.03937, 0.3636, 0.07873, 0.3636, 0.07873, 0.3409, 0.03937, 0.3864, 0.03937, 0.3409, 0.03937, 0.3636, 0.0, 0.3864, 0.03937, 0.1136, 0.1181, 0.1364, 0.1575, 0.09091, 0.1575, 0.1364, 0.07873, 0.1591, 0.1181, 0.1136, 0.1181, 0.1591, 0.03937, 0.1818, 0.07873, 0.1364, 0.07873, 0.1136, 0.1181, 0.1591, 0.1181, 0.1364, 0.1575, 0.1591, 0.1181, 0.1818, 0.1575, 0.1364, 0.1575, 0.1364, 0.07873, 0.1818, 0.07873, 0.1591, 0.1181, 0.1818, 0.07873, 0.2045, 0.1181, 0.1591, 0.1181, 0.1591, 0.1181, 0.2045, 0.1181, 0.1818, 0.1575, 0.2045, 0.1181, 0.2273, 0.1575, 0.1818, 0.1575, 0.1591, 0.03937, 0.2045, 0.03937, 0.1818, 0.07873, 0.2045, 0.03937, 0.2273, 0.07873, 0.1818, 0.07873, 0.1818, 0.07873, 0.2273, 0.07873, 0.2045, 0.1181, 0.2273, 0.07873, 0.25, 0.1181, 0.2045, 0.1181, 0.2045, 0.1181, 0.25, 0.1181, 0.2273, 0.1575, 0.25, 0.1181, 0.2727, 0.1575, 0.2273, 0.1575, 0.5, 0.5, 0.5625, 0.5, 0.5625, 0.625, 0.5, 0.625, 0.5, 0.625, 0.5625, 0.625, 0.5625, 0.75, 0.5, 0.75, 0.875, 0.75, 0.9375, 0.75, 0.9375, 0.75, 0.875, 0.75, 0.5625, 0.875, 0.5625, 1.0, 0.5, 1.0, 0.5, 0.0, 0.5625, 0.0, 0.5625, 0.125, 0.5, 0.125, 0.5, 0.125, 0.5625, 0.125, 0.5625, 0.25, 0.5, 0.25, 0.5, 0.25, 0.5625, 0.25, 0.5625, 0.375, 0.5, 0.375, 0.5, 0.375, 0.5625, 0.375, 0.5625, 0.5, 0.5, 0.5, 0.5625, 0.5, 0.625, 0.5, 0.625, 0.625, 0.5625, 0.625, 0.5625, 0.625, 0.625, 0.625, 0.625, 0.75, 0.5625, 0.75, 0.75, 0.75, 0.8125, 0.75, 0.8125, 0.75, 0.75, 0.75, 0.625, 0.875, 0.625, 1.0, 0.5625, 1.0, 0.5625, 0.0, 0.625, 0.0, 0.625, 0.125, 0.5625, 0.125, 0.5625, 0.125, 0.625, 0.125, 0.625, 0.25, 0.5625, 0.25, 0.5625, 0.25, 0.625, 0.25, 0.625, 0.375, 0.5625, 0.375, 0.5625, 0.375, 0.625, 0.375, 0.625, 0.5, 0.5625, 0.5, 0.625, 0.5, 0.6875, 0.5, 0.6875, 0.625, 0.625, 0.625, 0.625, 0.625, 0.6875, 0.625, 0.6875, 0.75, 0.625, 0.75, 0.3125, 0.75, 0.375, 0.75, 0.375, 0.75, 0.3125, 0.75, 0.6875, 0.875, 0.6875, 1.0, 0.625, 1.0, 0.625, 0.0, 0.6875, 0.0, 0.6875, 0.125, 0.625, 0.125, 0.625, 0.125, 0.6875, 0.125, 0.6875, 0.25, 0.625, 0.25, 0.625, 0.25, 0.6875, 0.25, 0.6875, 0.375, 0.625, 0.375, 0.625, 0.375, 0.6875, 0.375, 0.6875, 0.5, 0.625, 0.5, 0.6875, 0.5, 0.75, 0.5, 0.75, 0.625, 0.6875, 0.625, 0.6875, 0.625, 0.75, 0.625, 0.75, 0.75, 0.6875, 0.75, 0.1875, 0.75, 0.25, 0.75, 0.25, 0.75, 0.1875, 0.75, 0.75, 0.875, 0.75, 1.0, 0.6875, 1.0, 0.6875, 0.0, 0.75, 0.0, 0.75, 0.125, 0.6875, 0.125, 0.6875, 0.125, 0.75, 0.125, 0.75, 0.25, 0.6875, 0.25, 0.6875, 0.25, 0.75, 0.25, 0.75, 0.375, 0.6875, 0.375, 0.6875, 0.375, 0.75, 0.375, 0.75, 0.5, 0.6875, 0.5, 0.75, 0.5, 0.8125, 0.5, 0.8125, 0.625, 0.75, 0.625, 0.75, 0.625, 0.8125, 0.625, 0.8125, 0.75, 0.75, 0.75, 0.625, 0.75, 0.6875, 0.75, 0.6875, 0.75, 0.625, 0.75, 0.8125, 0.875, 0.8125, 1.0, 0.75, 1.0, 0.75, 0.0, 0.8125, 0.0, 0.8125, 0.125, 0.75, 0.125, 0.75, 0.125, 0.8125, 0.125, 0.8125, 0.25, 0.75, 0.25, 0.75, 0.25, 0.8125, 0.25, 0.8125, 0.375, 0.75, 0.375, 0.75, 0.375, 0.8125, 0.375, 0.8125, 0.5, 0.75, 0.5, 0.8125, 0.5, 0.875, 0.5, 0.875, 0.625, 0.8125, 0.625, 0.8125, 0.625, 0.875, 0.625, 0.875, 0.75, 0.8125, 0.75, 0.4375, 0.75, 0.5, 0.75, 0.5, 0.75, 0.4375, 0.75, 0.875, 0.875, 0.875, 1.0, 0.8125, 1.0, 0.8125, 0.0, 0.875, 0.0, 0.875, 0.125, 0.8125, 0.125, 0.8125, 0.125, 0.875, 0.125, 0.875, 0.25, 0.8125, 0.25, 0.8125, 0.25, 0.875, 0.25, 0.875, 0.375, 0.8125, 0.375, 0.8125, 0.375, 0.875, 0.375, 0.875, 0.5, 0.8125, 0.5, 0.875, 0.5, 0.9375, 0.5, 0.9375, 0.625, 0.875, 0.625, 0.875, 0.625, 0.9375, 0.625, 0.9375, 0.75, 0.875, 0.75, 0.5, 0.75, 0.5625, 0.75, 0.5625, 0.75, 0.5, 0.75, 0.9375, 0.875, 0.9375, 1.0, 0.875, 1.0, 0.875, 0.0, 0.9375, 0.0, 0.9375, 0.125, 0.875, 0.125, 0.875, 0.125, 0.9375, 0.125, 0.9375, 0.25, 0.875, 0.25, 0.875, 0.25, 0.9375, 0.25, 0.9375, 0.375, 0.875, 0.375, 0.875, 0.375, 0.9375, 0.375, 0.9375, 0.5, 0.875, 0.5, 0.9375, 0.5, 1.0, 0.5, 1.0, 0.625, 0.9375, 0.625, 0.9375, 0.625, 1.0, 0.625, 1.0, 0.75, 0.9375, 0.75, 0.0625, 0.75, 0.125, 0.75, 0.125, 0.75, 0.0625, 0.75, 1.0, 0.875, 1.0, 1.0, 0.9375, 1.0, 0.9375, 0.0, 1.0, 0.0, 1.0, 0.125, 0.9375, 0.125, 0.9375, 0.125, 1.0, 0.125, 1.0, 0.25, 0.9375, 0.25, 0.9375, 0.25, 1.0, 0.25, 1.0, 0.375, 0.9375, 0.375, 0.9375, 0.375, 1.0, 0.375, 1.0, 0.5, 0.9375, 0.5, 0.0, 0.5, 0.0625, 0.5, 0.0625, 0.625, 0.0, 0.625, 0.0, 0.625, 0.0625, 0.625, 0.0625, 0.75, 0.0, 0.75, 0.9375, 0.75, 1.0, 0.75, 1.0, 0.75, 0.9375, 0.75, 0.0625, 0.875, 0.0625, 1.0, 0.0, 1.0, 0.0, 0.0, 0.0625, 0.0, 0.0625, 0.125, 0.0, 0.125, 0.0, 0.125, 0.0625, 0.125, 0.0625, 0.25, 0.0, 0.25, 0.0, 0.25, 0.0625, 0.25, 0.0625, 0.375, 0.0, 0.375, 0.0, 0.375, 0.0625, 0.375, 0.0625, 0.5, 0.0, 0.5, 0.0625, 0.5, 0.125, 0.5, 0.125, 0.625, 0.0625, 0.625, 0.0625, 0.625, 0.125, 0.625, 0.125, 0.75, 0.0625, 0.75, 0.8125, 0.75, 0.875, 0.75, 0.875, 0.75, 0.8125, 0.75, 0.125, 0.875, 0.125, 1.0, 0.0625, 1.0, 0.0625, 0.0, 0.125, 0.0, 0.125, 0.125, 0.0625, 0.125, 0.0625, 0.125, 0.125, 0.125, 0.125, 0.25, 0.0625, 0.25, 0.0625, 0.25, 0.125, 0.25, 0.125, 0.375, 0.0625, 0.375, 0.0625, 0.375, 0.125, 0.375, 0.125, 0.5, 0.0625, 0.5, 0.125, 0.5, 0.1875, 0.5, 0.1875, 0.625, 0.125, 0.625, 0.125, 0.625, 0.1875, 0.625, 0.1875, 0.75, 0.125, 0.75, 0.375, 0.75, 0.4375, 0.75, 0.4375, 0.75, 0.375, 0.75, 0.1875, 0.875, 0.1875, 1.0, 0.125, 1.0, 0.125, 0.0, 0.1875, 0.0, 0.1875, 0.125, 0.125, 0.125, 0.125, 0.125, 0.1875, 0.125, 0.1875, 0.25, 0.125, 0.25, 0.125, 0.25, 0.1875, 0.25, 0.1875, 0.375, 0.125, 0.375, 0.125, 0.375, 0.1875, 0.375, 0.1875, 0.5, 0.125, 0.5, 0.1875, 0.5, 0.25, 0.5, 0.25, 0.625, 0.1875, 0.625, 0.1875, 0.625, 0.25, 0.625, 0.25, 0.75, 0.1875, 0.75, 0.6875, 0.75, 0.75, 0.75, 0.75, 0.75, 0.6875, 0.75, 0.25, 0.875, 0.25, 1.0, 0.1875, 1.0, 0.1875, 0.0, 0.25, 0.0, 0.25, 0.125, 0.1875, 0.125, 0.1875, 0.125, 0.25, 0.125, 0.25, 0.25, 0.1875, 0.25, 0.1875, 0.25, 0.25, 0.25, 0.25, 0.375, 0.1875, 0.375, 0.1875, 0.375, 0.25, 0.375, 0.25, 0.5, 0.1875, 0.5, 0.25, 0.5, 0.3125, 0.5, 0.3125, 0.625, 0.25, 0.625, 0.25, 0.625, 0.3125, 0.625, 0.3125, 0.75, 0.25, 0.75, 0.25, 0.75, 0.3125, 0.75, 0.3125, 0.75, 0.25, 0.75, 0.3125, 0.875, 0.3125, 1.0, 0.25, 1.0, 0.25, 0.0, 0.3125, 0.0, 0.3125, 0.125, 0.25, 0.125, 0.25, 0.125, 0.3125, 0.125, 0.3125, 0.25, 0.25, 0.25, 0.25, 0.25, 0.3125, 0.25, 0.3125, 0.375, 0.25, 0.375, 0.25, 0.375, 0.3125, 0.375, 0.3125, 0.5, 0.25, 0.5, 0.3125, 0.5, 0.375, 0.5, 0.375, 0.625, 0.3125, 0.625, 0.3125, 0.625, 0.375, 0.625, 0.375, 0.75, 0.3125, 0.75, 0.5625, 0.75, 0.625, 0.75, 0.625, 0.75, 0.5625, 0.75, 0.375, 0.875, 0.375, 1.0, 0.3125, 1.0, 0.3125, 0.0, 0.375, 0.0, 0.375, 0.125, 0.3125, 0.125, 0.3125, 0.125, 0.375, 0.125, 0.375, 0.25, 0.3125, 0.25, 0.3125, 0.25, 0.375, 0.25, 0.375, 0.375, 0.3125, 0.375, 0.3125, 0.375, 0.375, 0.375, 0.375, 0.5, 0.3125, 0.5, 0.375, 0.5, 0.4375, 0.5, 0.4375, 0.625, 0.375, 0.625, 0.375, 0.625, 0.4375, 0.625, 0.4375, 0.75, 0.375, 0.75, 0.125, 0.75, 0.1875, 0.75, 0.1875, 0.75, 0.125, 0.75, 0.4375, 0.875, 0.4375, 1.0, 0.375, 1.0, 0.375, 0.0, 0.4375, 0.0, 0.4375, 0.125, 0.375, 0.125, 0.375, 0.125, 0.4375, 0.125, 0.4375, 0.25, 0.375, 0.25, 0.375, 0.25, 0.4375, 0.25, 0.4375, 0.375, 0.375, 0.375, 0.375, 0.375, 0.4375, 0.375, 0.4375, 0.5, 0.375, 0.5, 0.4375, 0.5, 0.5, 0.5, 0.5, 0.625, 0.4375, 0.625, 0.4375, 0.625, 0.5, 0.625, 0.5, 0.75, 0.4375, 0.75, 0.0, 0.75, 0.0625, 0.75, 0.0625, 0.75, 0.0, 0.75, 0.5, 0.875, 0.5, 1.0, 0.4375, 1.0, 0.4375, 0.0, 0.5, 0.0, 0.5, 0.125, 0.4375, 0.125, 0.4375, 0.125, 0.5, 0.125, 0.5, 0.25, 0.4375, 0.25, 0.4375, 0.25, 0.5, 0.25, 0.5, 0.375, 0.4375, 0.375, 0.4375, 0.375, 0.5, 0.375, 0.5, 0.5, 0.4375, 0.5, 0.0, 0.75, 0.0625, 0.75, 0.0625, 0.75, 0.0, 0.75, 0.125, 0.75, 0.1875, 0.75, 0.1875, 0.75, 0.125, 0.75, 0.5625, 0.75, 0.625, 0.75, 0.625, 0.75, 0.5625, 0.75, 0.25, 0.75, 0.3125, 0.75, 0.3125, 0.75, 0.25, 0.75, 0.6875, 0.75, 0.75, 0.75, 0.75, 0.75, 0.6875, 0.75, 0.375, 0.75, 0.4375, 0.75, 0.4375, 0.75, 0.375, 0.75, 0.8125, 0.75, 0.875, 0.75, 0.875, 0.75, 0.8125, 0.75, 0.9375, 0.75, 1.0, 0.75, 1.0, 0.75, 0.9375, 0.75, 0.0625, 0.75, 0.125, 0.75, 0.125, 0.75, 0.0625, 0.75, 0.5, 0.75, 0.5625, 0.75, 0.5625, 0.75, 0.5, 0.75, 0.4375, 0.75, 0.5, 0.75, 0.5, 0.75, 0.4375, 0.75, 0.625, 0.75, 0.6875, 0.75, 0.6875, 0.75, 0.625, 0.75, 0.1875, 0.75, 0.25, 0.75, 0.25, 0.75, 0.1875, 0.75, 0.3125, 0.75, 0.375, 0.75, 0.375, 0.75, 0.3125, 0.75, 0.75, 0.75, 0.8125, 0.75, 0.8125, 0.75, 0.75, 0.75, 0.875, 0.75, 0.9375, 0.75, 0.9375, 0.75, 0.875, 0.75])
me_icosphere.materials.append(mat_condommaterial)
me_icosphere.update()
me_icosphere_001 = bpy.data.meshes.new('Icosphere.001')
me_icosphere_001.from_pydata([(0.2939, -0.4045, 8.759e-09), (-0.2939, 0.4045, -8.759e-09), (0.0388, -0.1194, 0.484), (-0.1016, -0.07381, 0.484), (0.4045, -0.2939, -9.511e-07), (-0.4045, 0.2939, -3.922e-14), (-0.3088, 0.4245, -0.1699), (-0.4195, 0.3138, -0.1699), (0.3143, -0.4364, -0.1588), (0.4249, -0.3258, -0.1588), (-0.01784, -0.2838, 0.4654), (-0.1582, -0.2382, 0.4654)], [], [(1, 6, 7, 5), (4, 0, 8, 9), (3, 11, 10, 2)])
me_icosphere_001.polygons.foreach_set('use_smooth', [0, 1, 0])
_uv = me_icosphere_001.uv_layers.new(name='UVMap')
_uv.uv.foreach_set('vector', [0.0, 1.0, 0.0, 0.0, 1.0, 0.0, 1.0, 1.0, 1.0, 1.0, 0.0, 1.0, 0.0, 0.0, 1.0, 0.0, 5.96e-08, 1.0, 0.0, 0.0, 1.0, 0.0, 1.0, 1.0])
me_icosphere_001.materials.append(mat_photos)
me_icosphere_001.update()

# ---- objects
ob_icosphere = bpy.data.objects.new('Icosphere', me_icosphere)
ob_photos = bpy.data.objects.new('Photos', me_icosphere_001)

# ---- transforms, parenting, visibility, modifiers, constraints
ob_icosphere.location = (0.0, 0.0, 0.0)
ob_photos.location = (0.0, 0.0, 0.0)

# ---- collection membership
col_collection.objects.link(ob_icosphere)
col_collection.objects.link(ob_photos)

# ---- scene / render settings (as saved in the file)
scene.frame_start = 1; scene.frame_end = 250; scene.frame_set(1)
scene.render.engine = 'BLENDER_EEVEE_NEXT'
scene.cycles.sampling_pattern = 'TABULATED_SOBOL'
scene.view_settings.view_transform = 'Filmic'
bpy.context.view_layer.update()

# ---- added for rendering (the .blend has no active camera and no usable light): camera, sun
cam_auto = bpy.data.cameras.new('AutoCamera')
cam_auto.lens = 50.0
cam_auto.sensor_width = 36.0
cam_auto.clip_end = 1000.0
ob_auto_camera = bpy.data.objects.new('AutoCamera', cam_auto)
scene.collection.objects.link(ob_auto_camera)
ob_auto_camera.location = (1.65054, -1.93695, 1.32043)
ob_auto_camera.rotation_euler = (1.09748, -7.21219e-08, 0.694738)
scene.camera = ob_auto_camera
light_auto_sun = bpy.data.lights.new('AutoSun', 'SUN')
light_auto_sun.energy = 3.0
light_auto_sun.angle = 0.0523599
ob_auto_sun = bpy.data.objects.new('AutoSun', light_auto_sun)
scene.collection.objects.link(ob_auto_sun)
ob_auto_sun.rotation_euler = (0.872665, 0.174533, 0.523599)
bpy.context.view_layer.update()
